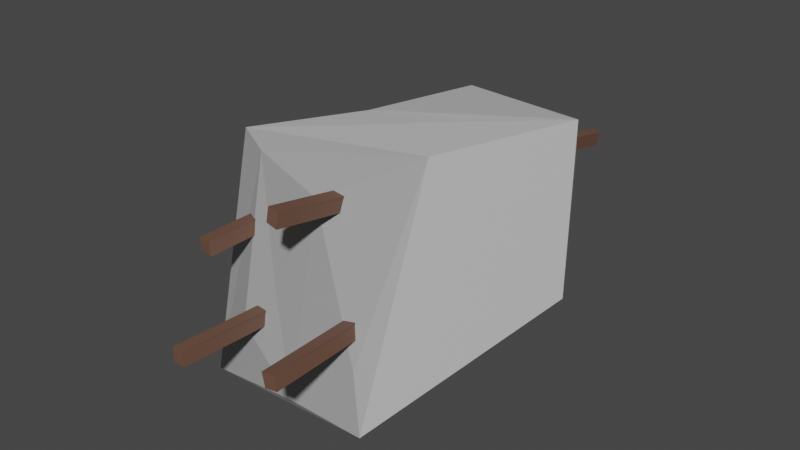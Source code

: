 # Source: ConcreteBlock.blend  (saved by Blender 2.90.8; exported with 4.5.12 LTS)
import bpy
from mathutils import Matrix  # noqa: F401  (used for matrix-valued properties, if any)

bpy.ops.wm.read_factory_settings(use_empty=True)
scene = bpy.context.scene
scene.name = 'Scene'

# ---- collections
col_collection = bpy.data.collections.new('Collection'); scene.collection.children.link(col_collection)

# ---- materials (node trees are filled in below, after node groups)
mat_concrete = bpy.data.materials.new('Concrete')
mat_concrete.use_transparent_shadow = False
mat_shatteredconcrete = bpy.data.materials.new('ShatteredConcrete')
mat_shatteredconcrete.alpha_threshold = 0.0
mat_shatteredconcrete.use_transparent_shadow = False
mat_shatteredconcrete.line_color = (0.0, 0.0, 0.0, 1.0)
mat_steelscaffold = bpy.data.materials.new('SteelScaffold')
mat_steelscaffold.use_transparent_shadow = False

# ---- material node trees
mat_concrete.use_nodes = True; mat_concrete.node_tree.nodes.clear()
_N = mat_concrete.node_tree.nodes; _L = mat_concrete.node_tree.links
n0 = _N.new('ShaderNodeBsdfPrincipled'); n0.name = 'Principled BSDF'; n0.location = (10, 300)
n0.distribution = 'GGX'
n0.subsurface_method = 'BURLEY'
n0.inputs[3].default_value = 1.45
n0.inputs[27].default_value = (0.0, 0.0, 0.0, 1.0)
n0.inputs[28].default_value = 1.0
n1 = _N.new('ShaderNodeOutputMaterial'); n1.name = 'Material Output'; n1.location = (300, 300)
_L.new(n0.outputs[0], n1.inputs[0])
n1.is_active_output = True
mat_shatteredconcrete.use_nodes = True; mat_shatteredconcrete.node_tree.nodes.clear()
_N = mat_shatteredconcrete.node_tree.nodes; _L = mat_shatteredconcrete.node_tree.links
n0 = _N.new('ShaderNodeOutputMaterial'); n0.name = 'Material Output'; n0.location = (300, 300)
n1 = _N.new('ShaderNodeBsdfPrincipled'); n1.name = 'Principled BSDF'; n1.location = (10, 300)
n1.distribution = 'GGX'
n1.subsurface_method = 'BURLEY'
n1.inputs[0].default_value = (0.3757, 0.3757, 0.3757, 1.0)
n1.inputs[2].default_value = 0.4
n1.inputs[3].default_value = 1.45
n1.inputs[27].default_value = (0.0, 0.0, 0.0, 1.0)
n1.inputs[28].default_value = 1.0
_L.new(n1.outputs[0], n0.inputs[0])
n0.is_active_output = True
mat_steelscaffold.use_nodes = True; mat_steelscaffold.node_tree.nodes.clear()
_N = mat_steelscaffold.node_tree.nodes; _L = mat_steelscaffold.node_tree.links
n0 = _N.new('ShaderNodeBsdfPrincipled'); n0.name = 'Principled BSDF'; n0.location = (10, 300)
n0.distribution = 'GGX'
n0.subsurface_method = 'BURLEY'
n0.inputs[0].default_value = (0.1376, 0.06986, 0.04709, 1.0)
n0.inputs[3].default_value = 1.45
n0.inputs[27].default_value = (0.0, 0.0, 0.0, 1.0)
n0.inputs[28].default_value = 1.0
n1 = _N.new('ShaderNodeOutputMaterial'); n1.name = 'Material Output'; n1.location = (300, 300)
_L.new(n0.outputs[0], n1.inputs[0])
n1.is_active_output = True

# ---- world
world_world = bpy.data.worlds.new('World'); scene.world = world_world
world_world.use_nodes = True; world_world.node_tree.nodes.clear()
_N = world_world.node_tree.nodes; _L = world_world.node_tree.links
n0 = _N.new('ShaderNodeOutputWorld'); n0.name = 'World Output'; n0.location = (300, 300)
n1 = _N.new('ShaderNodeBackground'); n1.name = 'Background'; n1.location = (10, 300)
n1.inputs[0].default_value = (0.05088, 0.05088, 0.05088, 1.0)
_L.new(n1.outputs[0], n0.inputs[0])
n0.is_active_output = True
world_world.color = (0.05088, 0.05088, 0.05088)
world_world.use_sun_shadow = False
world_world.sun_shadow_jitter_overblur = 0.0

# ---- meshes
me_cube_001 = bpy.data.meshes.new('Cube.001')
me_cube_001.from_pydata([(-1.26, -6.711, 0.3129), (-1.312, -6.659, 0.5343), (-1.126, 6.87, 0.3632), (-1.049, 6.985, 0.542), (-1.058, -6.698, 0.3141), (-1.115, -6.64, 0.536), (-0.864, 6.97, 0.3002), (-0.8881, 6.936, 0.55), (-1.843, -3.286, 1.592), (1.728, -6.427, -1.564), (-1.467, -6.157, -2.066), (1.553, -2.608, 2.142), (-1.254, -3.805, 1.485), (1.431, -5.92, -0.6982), (-0.4207, -5.29, -0.2198), (0.1099, -4.316, 1.285), (0.3497, -6.475, -1.631), (-0.8645, -5.937, -0.9506), (-1.935, 4.438, -2.34), (-1.664, 2.477, 1.05), (1.795, 4.694, -1.675), (1.713, 5.068, 1.537), (1.478, 6.005, 0.5647), (0.8202, 5.382, 1.236), (-0.4835, 5.349, 1.43), (0.07748, 5.324, -1.439), (-0.9034, 5.061, -0.4602), (-1.381, 4.171, -0.5657), (0.9369, 4.834, -0.09567), (-0.6741, -9.286, -0.7386), (-0.7148, -9.205, -0.5166), (-0.6328, 7.14, -1.115), (-0.547, 7.282, -0.9432), (-0.4721, -9.268, -0.7478), (-0.5189, -9.181, -0.5252), (-0.3745, 7.238, -1.193), (-0.3861, 7.237, -0.9419), (0.2653, -6.753, 1.425), (0.253, -6.609, 1.645), (0.6726, 9.429, 0.2159), (0.7813, 9.599, 0.3685), (0.4649, -6.77, 1.393), (0.4468, -6.62, 1.614), (0.922, 9.464, 0.1052), (0.9398, 9.529, 0.3543), (1.217, -9.137, -0.2261), (1.137, -9.071, -0.01423), (0.7115, 7.247, -0.5999), (0.7616, 7.4, -0.4166), (1.417, -9.079, -0.2011), (1.33, -9.009, 0.01038), (0.9747, 7.398, -0.6336), (0.921, 7.388, -0.3881)], [], [(0, 1, 3, 2), (2, 3, 7, 6), (6, 7, 5, 4), (4, 5, 1, 0), (2, 6, 4, 0), (7, 3, 1, 5), (10, 8, 19, 18), (20, 21, 11, 9), (18, 20, 9, 10), (21, 19, 8, 11), (8, 12, 11), (8, 10, 12), (9, 11, 13), (12, 15, 11), (12, 14, 15), (13, 11, 15), (17, 14, 12), (12, 10, 17), (17, 10, 16), (15, 14, 16), (9, 16, 10), (13, 16, 9), (15, 16, 13), (17, 16, 14), (20, 22, 21), (28, 22, 20), (28, 20, 25), (25, 24, 28), (18, 25, 20), (25, 18, 26), (26, 18, 27), (18, 19, 27), (27, 19, 24), (27, 24, 26), (25, 26, 24), (24, 23, 28), (23, 22, 28), (22, 23, 21), (23, 24, 21), (21, 24, 19), (29, 30, 32, 31), (31, 32, 36, 35), (35, 36, 34, 33), (33, 34, 30, 29), (31, 35, 33, 29), (36, 32, 30, 34), (37, 38, 40, 39), (39, 40, 44, 43), (43, 44, 42, 41), (41, 42, 38, 37), (39, 43, 41, 37), (44, 40, 38, 42), (45, 46, 48, 47), (47, 48, 52, 51), (51, 52, 50, 49), (49, 50, 46, 45), (47, 51, 49, 45), (52, 48, 46, 50)])
me_cube_001.polygons.foreach_set('material_index', [2, 2, 2, 2, 2, 2, 0, 0, 0, 0, 1, 1, 1, 1, 1, 1, 1, 1, 1, 1, 1, 1, 1, 1, 1, 1, 1, 1, 1, 1, 1, 1, 1, 1, 1, 1, 1, 1, 1, 1, 2, 2, 2, 2, 2, 2, 2, 2, 2, 2, 2, 2, 2, 2, 2, 2, 2, 2])
_uv = me_cube_001.uv_layers.new(name='UVMap')
_uv.uv.foreach_set('vector', [0.7967, 0.9409, 0.7851, 0.9384, 0.7829, 0.2713, 0.7945, 0.2771, 0.5901, 0.5913, 0.579, 0.5876, 0.5773, 0.5791, 0.5901, 0.5764, 0.8076, 0.2719, 0.8198, 0.2736, 0.8198, 0.9372, 0.8082, 0.9401, 0.6037, 0.5744, 0.604, 0.5622, 0.614, 0.5602, 0.614, 0.5723, 0.7945, 0.2771, 0.8076, 0.2719, 0.8082, 0.9401, 0.7967, 0.9409, 0.7713, 0.2747, 0.7829, 0.2713, 0.7851, 0.9384, 0.7735, 0.9374, 0.005232, 0.7548, 0.1386, 0.5534, 0.4384, 0.5568, 0.5536, 0.7242, 0.5738, 0.2161, 0.5769, 0.3835, 0.1783, 0.3763, 0.0002038, 0.1659, 0.5769, 0.01956, 0.5738, 0.2161, 0.0002038, 0.1659, 0.028, 0.0002038, 0.5769, 0.3835, 0.4384, 0.5568, 0.1386, 0.5534, 0.1783, 0.3763, 0.7709, 0.3085, 0.7365, 0.3372, 0.5773, 0.2713, 0.7709, 0.3085, 0.7709, 0.5598, 0.7365, 0.3372, 0.5948, 0.5562, 0.5773, 0.2713, 0.6111, 0.4999, 0.7365, 0.3372, 0.6666, 0.3687, 0.5773, 0.2713, 0.7365, 0.3372, 0.7007, 0.455, 0.6666, 0.3687, 0.6111, 0.4999, 0.5773, 0.2713, 0.6666, 0.3687, 0.7259, 0.5024, 0.7007, 0.455, 0.7365, 0.3372, 0.7365, 0.3372, 0.7709, 0.5598, 0.7259, 0.5024, 0.7259, 0.5024, 0.7709, 0.5598, 0.6693, 0.5462, 0.6666, 0.3687, 0.7007, 0.455, 0.6693, 0.5462, 0.5948, 0.5562, 0.6693, 0.5462, 0.7709, 0.5598, 0.6111, 0.4999, 0.6693, 0.5462, 0.5948, 0.5562, 0.6666, 0.3687, 0.6693, 0.5462, 0.6111, 0.4999, 0.7259, 0.5024, 0.6693, 0.5462, 0.7007, 0.455, 0.5919, 0.004058, 0.6167, 0.1326, 0.5773, 0.2034, 0.6516, 0.1013, 0.6167, 0.1326, 0.5919, 0.004058, 0.6516, 0.1013, 0.5919, 0.004058, 0.7057, 0.04982, 0.7057, 0.04982, 0.7031, 0.17, 0.6516, 0.1013, 0.8441, 0.0002038, 0.7057, 0.04982, 0.5919, 0.004058, 0.7057, 0.04982, 0.8441, 0.0002038, 0.745, 0.1039, 0.745, 0.1039, 0.8441, 0.0002038, 0.7971, 0.1182, 0.8441, 0.0002038, 0.8441, 0.2709, 0.7971, 0.1182, 0.7971, 0.1182, 0.8441, 0.2709, 0.7031, 0.17, 0.7971, 0.1182, 0.7031, 0.17, 0.745, 0.1039, 0.7057, 0.04982, 0.745, 0.1039, 0.7031, 0.17, 0.7031, 0.17, 0.6455, 0.1662, 0.6516, 0.1013, 0.6455, 0.1662, 0.6167, 0.1326, 0.6516, 0.1013, 0.6167, 0.1326, 0.6455, 0.1662, 0.5773, 0.2034, 0.6455, 0.1662, 0.7031, 0.17, 0.5773, 0.2034, 0.5773, 0.2034, 0.7031, 0.17, 0.8441, 0.2709, 0.8703, 0.746, 0.8574, 0.7425, 0.8574, 0.0002038, 0.8703, 0.006474, 0.6033, 0.5751, 0.5917, 0.571, 0.5905, 0.5625, 0.6033, 0.5602, 0.8832, 0.001602, 0.8961, 0.001894, 0.8961, 0.7403, 0.8832, 0.7448, 0.5773, 0.6061, 0.5775, 0.5935, 0.5876, 0.5917, 0.5876, 0.6042, 0.8703, 0.006474, 0.8832, 0.001602, 0.8832, 0.7448, 0.8703, 0.746, 0.8445, 0.003625, 0.8574, 0.0002038, 0.8574, 0.7425, 0.8445, 0.7414, 0.9741, 0.7462, 0.9613, 0.7404, 0.9613, 0.0002038, 0.9741, 0.007588, 0.6036, 0.5907, 0.5905, 0.5894, 0.5908, 0.5804, 0.6036, 0.5764, 0.987, 0.005182, 0.9998, 0.002851, 0.9998, 0.7393, 0.987, 0.7466, 0.5905, 0.6071, 0.5908, 0.5932, 0.6008, 0.5911, 0.6008, 0.6047, 0.9741, 0.007588, 0.987, 0.005182, 0.987, 0.7466, 0.9741, 0.7462, 0.9484, 0.005248, 0.9613, 0.0002038, 0.9613, 0.7404, 0.9484, 0.7406, 0.9222, 0.0002038, 0.9351, 0.003105, 0.9351, 0.7457, 0.9222, 0.739, 0.5901, 0.576, 0.5785, 0.5709, 0.5773, 0.5626, 0.5901, 0.5602, 0.9094, 0.7459, 0.8965, 0.7453, 0.8965, 0.007228, 0.9094, 0.003437, 0.6012, 0.6048, 0.6014, 0.5924, 0.6119, 0.5911, 0.6119, 0.6033, 0.9222, 0.739, 0.9094, 0.7459, 0.9094, 0.003437, 0.9222, 0.0002038, 0.948, 0.7444, 0.9351, 0.7457, 0.9351, 0.003105, 0.948, 0.005756])
me_cube_001.materials.append(mat_concrete)
me_cube_001.materials.append(mat_shatteredconcrete)
me_cube_001.materials.append(mat_steelscaffold)
me_cube_001.use_remesh_fix_poles = True
me_cube_001.use_remesh_preserve_attributes = False
me_cube_001.use_mirror_vertex_groups = False
me_cube_001.update()

# ---- objects
ob_concreteblock = bpy.data.objects.new('ConcreteBlock', me_cube_001)

# ---- transforms, parenting, visibility, modifiers, constraints
ob_concreteblock.location = (0.01581, -0.1652, 0.03928)
ob_concreteblock.rotation_euler = (0.05671, 0.04051, -0.03975)
ob_concreteblock.scale = (1.0, 0.4323, 1.0)
ob_concreteblock.lineart.crease_threshold = 0.0

# ---- collection membership
col_collection.objects.link(ob_concreteblock)

# ---- scene / render settings (as saved in the file)
scene.frame_start = 1; scene.frame_end = 250; scene.frame_set(1)
scene.render.engine = 'BLENDER_EEVEE_NEXT'
scene.cycles.use_denoising = False
scene.cycles.samples = 128
scene.cycles.sampling_pattern = 'TABULATED_SOBOL'
scene.cycles.use_adaptive_sampling = False
scene.cycles.use_light_tree = False
scene.view_settings.view_transform = 'Filmic'
bpy.context.view_layer.update()

# ---- added for rendering (the .blend has no active camera and no usable light): camera, sun
cam_auto = bpy.data.cameras.new('AutoCamera')
cam_auto.lens = 50.0
cam_auto.sensor_width = 36.0
cam_auto.clip_end = 1000.0
ob_auto_camera = bpy.data.objects.new('AutoCamera', cam_auto)
scene.collection.objects.link(ob_auto_camera)
ob_auto_camera.location = (9.95053, -12.0955, 7.95137)
ob_auto_camera.rotation_euler = (1.09748, -7.21219e-08, 0.694738)
scene.camera = ob_auto_camera
light_auto_sun = bpy.data.lights.new('AutoSun', 'SUN')
light_auto_sun.energy = 3.0
light_auto_sun.angle = 0.0523599
ob_auto_sun = bpy.data.objects.new('AutoSun', light_auto_sun)
scene.collection.objects.link(ob_auto_sun)
ob_auto_sun.rotation_euler = (0.872665, 0.174533, 0.523599)
bpy.context.view_layer.update()
